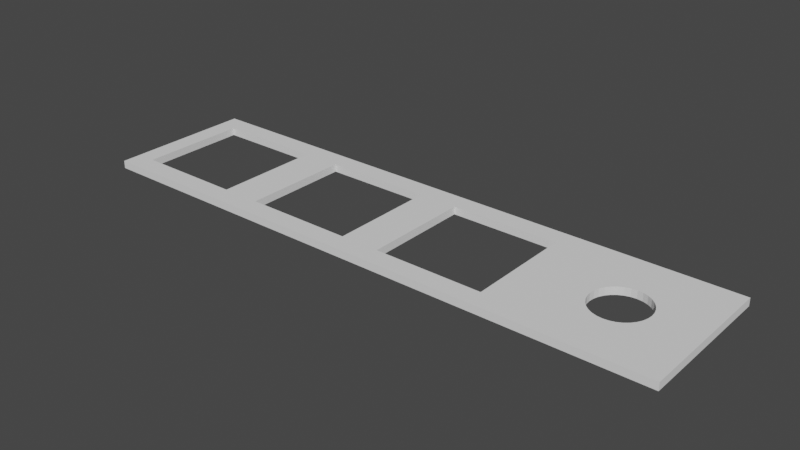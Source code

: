 # Source: Macropad.blend  (saved by Blender 3.5.10; exported with 4.5.12 LTS)
import bpy
from mathutils import Matrix  # noqa: F401  (used for matrix-valued properties, if any)

bpy.ops.wm.read_factory_settings(use_empty=True)
scene = bpy.context.scene
scene.name = 'Scene'

# ---- world
world_world = bpy.data.worlds.new('World'); scene.world = world_world
world_world.use_nodes = True; world_world.node_tree.nodes.clear()
_N = world_world.node_tree.nodes; _L = world_world.node_tree.links
n0 = _N.new('ShaderNodeOutputWorld'); n0.name = 'World Output'; n0.location = (300, 300)
n1 = _N.new('ShaderNodeBackground'); n1.name = 'Background'; n1.location = (10, 300)
n1.inputs[0].default_value = (0.05088, 0.05088, 0.05088, 1.0)
_L.new(n1.outputs[0], n0.inputs[0])
n0.is_active_output = True
world_world.color = (0.05088, 0.05088, 0.05088)
world_world.use_sun_shadow = False
world_world.sun_shadow_jitter_overblur = 0.0

# ---- meshes
me_cube_005 = bpy.data.meshes.new('Cube.005')
me_cube_005.from_pydata([(-1.0, -1.0, -1.0), (-1.0, -1.0, 1.0), (-1.0, 1.0, -1.0), (-1.0, 1.0, 1.0), (1.0, -1.0, -1.0), (1.0, -1.0, 1.0), (1.0, 1.0, -1.0), (1.0, 1.0, 1.0), (-5.0, -1.0, -1.0), (-5.0, -1.0, 1.0), (-5.0, 1.0, -1.0), (-5.0, 1.0, 1.0), (-3.0, -1.0, -1.0), (-3.0, -1.0, 1.0), (-3.0, 1.0, -1.0), (-3.0, 1.0, 1.0), (-3.0, -1.0, -1.0), (-3.0, -1.0, 1.0), (-3.0, 1.0, -1.0), (-3.0, 1.0, 1.0), (-1.0, -1.0, -1.0), (-1.0, -1.0, 1.0), (-1.0, 1.0, -1.0), (-1.0, 1.0, 1.0), (-7.0, -1.0, -1.0), (-7.0, -1.0, 1.0), (-7.0, 1.0, -1.0), (-7.0, 1.0, 1.0), (-5.0, -1.0, -1.0), (-5.0, -1.0, 1.0), (-5.0, 1.0, -1.0), (-5.0, 1.0, 1.0), (-6.735, 0.7349, -1.0), (-5.265, 0.7349, -1.0), (-6.735, -0.7349, -1.0), (-5.265, -0.7349, -1.0), (-5.265, 0.7349, 1.0), (-6.735, 0.7349, 1.0), (-6.735, -0.7349, 1.0), (-5.265, -0.7349, 1.0), (-0.2518, 0.2627, -1.0), (-0.1326, 0.3424, -1.0), (-0.1961, 0.3084, -1.0), (-0.06363, 0.3633, -1.0), (0.07974, 0.3633, -1.0), (0.008055, 0.3703, -1.0), (0.2122, 0.3084, -1.0), (0.1487, 0.3424, -1.0), (0.3136, -0.2013, -1.0), (0.3136, 0.207, -1.0), (0.3755, 0.00288, -1.0), (0.3684, -0.06881, -1.0), (0.3684, 0.07457, -1.0), (0.3475, 0.1435, -1.0), (0.2679, -0.2569, -1.0), (0.3475, -0.1377, -1.0), (0.2679, 0.2627, -1.0), (-0.3594, 0.00288, -1.0), (-0.3523, 0.07457, -1.0), (-0.3523, -0.06881, -1.0), (-0.2975, -0.2013, -1.0), (-0.2975, 0.207, -1.0), (-0.3314, -0.1377, -1.0), (-0.3314, 0.1435, -1.0), (-0.1961, -0.3026, -1.0), (-0.06363, -0.3575, -1.0), (-0.1326, -0.3366, -1.0), (0.07974, -0.3575, -1.0), (0.2122, -0.3026, -1.0), (0.1487, -0.3366, -1.0), (0.008055, -0.3646, -1.0), (-0.2518, -0.2569, -1.0), (-0.3594, 0.00288, 1.0), (-0.3523, 0.07457, 1.0), (-0.3523, -0.06881, 1.0), (-0.2975, -0.2013, 1.0), (-0.2975, 0.207, 1.0), (-0.3314, -0.1377, 1.0), (-0.3314, 0.1435, 1.0), (-0.1961, 0.3084, 1.0), (-0.06363, 0.3633, 1.0), (-0.1326, 0.3424, 1.0), (0.07974, 0.3633, 1.0), (0.2122, 0.3084, 1.0), (0.1487, 0.3424, 1.0), (0.008055, 0.3703, 1.0), (-0.2518, 0.2627, 1.0), (-0.2518, -0.2569, 1.0), (-0.1326, -0.3366, 1.0), (-0.06363, -0.3575, 1.0), (-0.1961, -0.3026, 1.0), (0.07974, -0.3575, 1.0), (0.008055, -0.3646, 1.0), (0.2122, -0.3026, 1.0), (0.1487, -0.3366, 1.0), (0.3136, -0.2013, 1.0), (0.3136, 0.207, 1.0), (0.3755, 0.00288, 1.0), (0.3684, -0.06881, 1.0), (0.3684, 0.07457, 1.0), (0.3475, 0.1435, 1.0), (0.2679, -0.2569, 1.0), (0.3475, -0.1377, 1.0), (0.2679, 0.2627, 1.0), (-2.735, 0.7349, -1.0), (-1.265, 0.7349, -1.0), (-2.735, -0.7349, -1.0), (-1.265, -0.7349, -1.0), (-1.265, 0.7349, 1.0), (-2.735, 0.7349, 1.0), (-2.735, -0.7349, 1.0), (-1.265, -0.7349, 1.0), (-4.735, 0.7349, -1.0), (-3.265, 0.7349, -1.0), (-4.735, -0.7349, -1.0), (-3.265, -0.7349, -1.0), (-3.265, 0.7349, 1.0), (-4.735, 0.7349, 1.0), (-4.735, -0.7349, 1.0), (-3.265, -0.7349, 1.0)], [], [(0, 1, 3, 2), (2, 3, 7, 6), (6, 7, 5, 4), (4, 5, 1, 0), (49, 56, 6, 4, 54, 48, 55, 51, 50, 52, 53), (68, 54, 4, 0, 2, 6, 56, 46, 47, 44, 45, 43, 41, 42, 40, 61, 63, 58, 57, 59, 62, 60, 71, 64, 66, 65, 70, 67, 69), (95, 101, 5, 7, 103, 96, 100, 99, 97, 98, 102), (83, 103, 7, 3, 1, 5, 101, 93, 94, 91, 92, 89, 88, 90, 87, 75, 77, 74, 72, 73, 78, 76, 86, 79, 81, 80, 85, 82, 84), (8, 9, 11, 10), (10, 11, 15, 14), (14, 15, 13, 12), (12, 13, 9, 8), (114, 8, 10, 14, 12, 115, 113, 112), (12, 8, 114, 115), (118, 9, 13, 119), (119, 13, 15, 11, 9, 118, 117, 116), (16, 17, 19, 18), (18, 19, 23, 22), (22, 23, 21, 20), (20, 21, 17, 16), (104, 106, 16, 18, 22, 20, 107, 105), (20, 16, 106, 107), (110, 17, 21, 111), (108, 111, 21, 23, 19, 17, 110, 109), (24, 25, 27, 26), (26, 27, 31, 30), (30, 31, 29, 28), (28, 29, 25, 24), (32, 34, 24, 26, 30, 28, 35, 33), (28, 24, 34, 35), (38, 25, 29, 39), (36, 39, 29, 31, 27, 25, 38, 37), (38, 34, 32, 37), (37, 32, 33, 36), (33, 35, 39, 36), (35, 34, 38, 39), (85, 45, 44, 82), (82, 44, 47, 84), (84, 47, 46, 83), (83, 46, 56, 103), (56, 49, 96, 103), (49, 53, 100, 96), (53, 52, 99, 100), (52, 50, 97, 99), (50, 51, 98, 97), (51, 55, 102, 98), (55, 48, 95, 102), (48, 54, 101, 95), (54, 68, 93, 101), (68, 69, 94, 93), (69, 67, 91, 94), (67, 70, 92, 91), (70, 65, 89, 92), (65, 66, 88, 89), (66, 64, 90, 88), (64, 71, 87, 90), (87, 71, 60, 75), (75, 60, 62, 77), (77, 62, 59, 74), (74, 59, 57, 72), (72, 57, 58, 73), (73, 58, 63, 78), (78, 63, 61, 76), (76, 61, 40, 86), (86, 40, 42, 79), (79, 42, 41, 81), (81, 41, 43, 80), (80, 43, 45, 85), (110, 106, 104, 109), (109, 104, 105, 108), (105, 107, 111, 108), (107, 106, 110, 111), (118, 114, 112, 117), (117, 112, 113, 116), (113, 115, 119, 116), (115, 114, 118, 119)])
_uv = me_cube_005.uv_layers.new(name='UVMap')
_uv.uv.foreach_set('vector', [0.375, 0.0, 0.625, 0.0, 0.625, 0.25, 0.375, 0.25, 0.375, 0.25, 0.625, 0.25, 0.625, 0.5, 0.375, 0.5, 0.375, 0.5, 0.625, 0.5, 0.625, 0.75, 0.375, 0.75, 0.375, 0.75, 0.625, 0.75, 0.625, 1.0, 0.375, 1.0, 0.2892, 0.5991, 0.2835, 0.5922, 0.375, 0.5, 0.375, 0.75, 0.2835, 0.6571, 0.2892, 0.6502, 0.2934, 0.6422, 0.2961, 0.6336, 0.2969, 0.6246, 0.2961, 0.6157, 0.2934, 0.6071, 0.2765, 0.6628, 0.2835, 0.6571, 0.375, 0.75, 0.125, 0.75, 0.125, 0.5, 0.375, 0.5, 0.2835, 0.5922, 0.2765, 0.5864, 0.2686, 0.5822, 0.26, 0.5796, 0.251, 0.5787, 0.242, 0.5796, 0.2334, 0.5822, 0.2255, 0.5864, 0.2185, 0.5922, 0.2128, 0.5991, 0.2086, 0.6071, 0.206, 0.6157, 0.2051, 0.6246, 0.206, 0.6336, 0.2086, 0.6422, 0.2128, 0.6502, 0.2185, 0.6571, 0.2255, 0.6628, 0.2334, 0.6671, 0.242, 0.6697, 0.251, 0.6706, 0.26, 0.6697, 0.2686, 0.6671, 0.7108, 0.6502, 0.7165, 0.6571, 0.625, 0.75, 0.625, 0.5, 0.7165, 0.5922, 0.7108, 0.5991, 0.7066, 0.6071, 0.7039, 0.6157, 0.7031, 0.6246, 0.7039, 0.6336, 0.7066, 0.6422, 0.7235, 0.5864, 0.7165, 0.5922, 0.625, 0.5, 0.875, 0.5, 0.875, 0.75, 0.625, 0.75, 0.7165, 0.6571, 0.7235, 0.6628, 0.7314, 0.6671, 0.74, 0.6697, 0.749, 0.6706, 0.758, 0.6697, 0.7666, 0.6671, 0.7745, 0.6628, 0.7815, 0.6571, 0.7872, 0.6502, 0.7914, 0.6422, 0.794, 0.6336, 0.7949, 0.6246, 0.794, 0.6157, 0.7914, 0.6071, 0.7872, 0.5991, 0.7815, 0.5922, 0.7745, 0.5864, 0.7666, 0.5822, 0.758, 0.5796, 0.749, 0.5787, 0.74, 0.5796, 0.7314, 0.5822, 0.375, 0.0, 0.625, 0.0, 0.625, 0.25, 0.375, 0.25, 0.375, 0.25, 0.625, 0.25, 0.625, 0.5, 0.375, 0.5, 0.375, 0.5, 0.625, 0.5, 0.625, 0.75, 0.375, 0.75, 0.375, 0.75, 0.625, 0.75, 0.625, 1.0, 0.375, 1.0, 0.1581, 0.7169, 0.125, 0.75, 0.125, 0.5, 0.375, 0.5, 0.375, 0.75, 0.3419, 0.7169, 0.3419, 0.5331, 0.1581, 0.5331, 0.375, 0.75, 0.125, 0.75, 0.1581, 0.7169, 0.3419, 0.7169, 0.8419, 0.7169, 0.875, 0.75, 0.625, 0.75, 0.6581, 0.7169, 0.6581, 0.7169, 0.625, 0.75, 0.625, 0.5, 0.875, 0.5, 0.875, 0.75, 0.8419, 0.7169, 0.8419, 0.5331, 0.6581, 0.5331, 0.375, 0.0, 0.625, 0.0, 0.625, 0.25, 0.375, 0.25, 0.375, 0.25, 0.625, 0.25, 0.625, 0.5, 0.375, 0.5, 0.375, 0.5, 0.625, 0.5, 0.625, 0.75, 0.375, 0.75, 0.375, 0.75, 0.625, 0.75, 0.625, 1.0, 0.375, 1.0, 0.1581, 0.5331, 0.1581, 0.7169, 0.125, 0.75, 0.125, 0.5, 0.375, 0.5, 0.375, 0.75, 0.3419, 0.7169, 0.3419, 0.5331, 0.375, 0.75, 0.125, 0.75, 0.1581, 0.7169, 0.3419, 0.7169, 0.8419, 0.7169, 0.875, 0.75, 0.625, 0.75, 0.6581, 0.7169, 0.6581, 0.5331, 0.6581, 0.7169, 0.625, 0.75, 0.625, 0.5, 0.875, 0.5, 0.875, 0.75, 0.8419, 0.7169, 0.8419, 0.5331, 0.375, 0.0, 0.625, 0.0, 0.625, 0.25, 0.375, 0.25, 0.375, 0.25, 0.625, 0.25, 0.625, 0.5, 0.375, 0.5, 0.375, 0.5, 0.625, 0.5, 0.625, 0.75, 0.375, 0.75, 0.375, 0.75, 0.625, 0.75, 0.625, 1.0, 0.375, 1.0, 0.1581, 0.5331, 0.1581, 0.7169, 0.125, 0.75, 0.125, 0.5, 0.375, 0.5, 0.375, 0.75, 0.3419, 0.7169, 0.3419, 0.5331, 0.375, 0.75, 0.125, 0.75, 0.1581, 0.7169, 0.3419, 0.7169, 0.8419, 0.7169, 0.875, 0.75, 0.625, 0.75, 0.6581, 0.7169, 0.6581, 0.5331, 0.6581, 0.7169, 0.625, 0.75, 0.625, 0.5, 0.875, 0.5, 0.875, 0.75, 0.8419, 0.7169, 0.8419, 0.5331, 0.5625, 0.0, 0.5208, 0.0, 0.5208, 0.25, 0.5625, 0.25, 0.5625, 0.25, 0.5208, 0.25, 0.5208, 0.5, 0.5625, 0.5, 0.5208, 0.5, 0.5208, 0.75, 0.5625, 0.75, 0.5625, 0.5, 0.5208, 0.75, 0.5208, 1.0, 0.5625, 1.0, 0.5625, 0.75, 1.0, 0.8859, 1.0, 0.8359, 0.9688, 0.8359, 0.9688, 0.8859, 0.9688, 0.8859, 0.9688, 0.8359, 0.9375, 0.8359, 0.9375, 0.8859, 0.9375, 0.8859, 0.9375, 0.8359, 0.9062, 0.8359, 0.9062, 0.8859, 0.9062, 0.8859, 0.9062, 0.8359, 0.875, 0.8359, 0.875, 0.8859, 0.875, 0.8359, 0.8438, 0.8359, 0.8438, 0.8859, 0.875, 0.8859, 0.8438, 0.8359, 0.8125, 0.8359, 0.8125, 0.8859, 0.8438, 0.8859, 0.8125, 0.8359, 0.7812, 0.8359, 0.7812, 0.8859, 0.8125, 0.8859, 0.7812, 0.8359, 0.75, 0.8359, 0.75, 0.8859, 0.7812, 0.8859, 0.75, 0.8359, 0.7188, 0.8359, 0.7188, 0.8859, 0.75, 0.8859, 0.7188, 0.8359, 0.6875, 0.8359, 0.6875, 0.8859, 0.7188, 0.8859, 0.6875, 0.8359, 0.6562, 0.8359, 0.6562, 0.8859, 0.6875, 0.8859, 0.6562, 0.8359, 0.625, 0.8359, 0.625, 0.8859, 0.6562, 0.8859, 0.625, 0.8359, 0.5938, 0.8359, 0.5938, 0.8859, 0.625, 0.8859, 0.5938, 0.8359, 0.5625, 0.8359, 0.5625, 0.8859, 0.5938, 0.8859, 0.5625, 0.8359, 0.5312, 0.8359, 0.5312, 0.8859, 0.5625, 0.8859, 0.5312, 0.8359, 0.5, 0.8359, 0.5, 0.8859, 0.5312, 0.8859, 0.5, 0.8359, 0.4688, 0.8359, 0.4688, 0.8859, 0.5, 0.8859, 0.4688, 0.8359, 0.4375, 0.8359, 0.4375, 0.8859, 0.4688, 0.8859, 0.4375, 0.8359, 0.4062, 0.8359, 0.4062, 0.8859, 0.4375, 0.8859, 0.4062, 0.8359, 0.375, 0.8359, 0.375, 0.8859, 0.4062, 0.8859, 0.375, 0.8859, 0.375, 0.8359, 0.3438, 0.8359, 0.3438, 0.8859, 0.3438, 0.8859, 0.3438, 0.8359, 0.3125, 0.8359, 0.3125, 0.8859, 0.3125, 0.8859, 0.3125, 0.8359, 0.2812, 0.8359, 0.2812, 0.8859, 0.2812, 0.8859, 0.2812, 0.8359, 0.25, 0.8359, 0.25, 0.8859, 0.25, 0.8859, 0.25, 0.8359, 0.2188, 0.8359, 0.2188, 0.8859, 0.2188, 0.8859, 0.2188, 0.8359, 0.1875, 0.8359, 0.1875, 0.8859, 0.1875, 0.8859, 0.1875, 0.8359, 0.1562, 0.8359, 0.1562, 0.8859, 0.1562, 0.8859, 0.1562, 0.8359, 0.125, 0.8359, 0.125, 0.8859, 0.125, 0.8859, 0.125, 0.8359, 0.09375, 0.8359, 0.09375, 0.8859, 0.09375, 0.8859, 0.09375, 0.8359, 0.0625, 0.8359, 0.0625, 0.8859, 0.0625, 0.8859, 0.0625, 0.8359, 0.03125, 0.8359, 0.03125, 0.8859, 0.03125, 0.8859, 0.03125, 0.8359, 0.0, 0.8359, 0.0, 0.8859, 0.5625, 0.0, 0.5208, 0.0, 0.5208, 0.25, 0.5625, 0.25, 0.5625, 0.25, 0.5208, 0.25, 0.5208, 0.5, 0.5625, 0.5, 0.5208, 0.5, 0.5208, 0.75, 0.5625, 0.75, 0.5625, 0.5, 0.5208, 0.75, 0.5208, 1.0, 0.5625, 1.0, 0.5625, 0.75, 0.5625, 0.0, 0.5208, 0.0, 0.5208, 0.25, 0.5625, 0.25, 0.5625, 0.25, 0.5208, 0.25, 0.5208, 0.5, 0.5625, 0.5, 0.5208, 0.5, 0.5208, 0.75, 0.5625, 0.75, 0.5625, 0.5, 0.5208, 0.75, 0.5208, 1.0, 0.5625, 1.0, 0.5625, 0.75])
me_cube_005.update()

# ---- objects
ob_cube_009 = bpy.data.objects.new('Cube.009', me_cube_005)

# ---- transforms, parenting, visibility, modifiers, constraints
ob_cube_009.location = (55.41, -2.847, -3.271)
ob_cube_009.scale = (9.525, 9.525, 0.5)

# ---- collection membership
scene.collection.objects.link(ob_cube_009)

# ---- scene / render settings (as saved in the file)
scene.frame_start = 1; scene.frame_end = 250; scene.frame_set(50)
scene.render.engine = 'BLENDER_EEVEE_NEXT'
scene.cycles.sampling_pattern = 'TABULATED_SOBOL'
scene.view_settings.view_transform = 'Filmic'
scene.unit_settings.scale_length = 0.001
bpy.context.view_layer.update()

# ---- added for rendering (the .blend has no active camera and no usable light): camera, sun
cam_auto = bpy.data.cameras.new('AutoCamera')
cam_auto.lens = 50.0
cam_auto.sensor_width = 36.0
cam_auto.clip_end = 1275.49
ob_auto_camera = bpy.data.objects.new('AutoCamera', cam_auto)
scene.collection.objects.link(ob_auto_camera)
ob_auto_camera.location = (99.5153, -90.0604, 54.8712)
ob_auto_camera.rotation_euler = (1.09748, -7.21219e-08, 0.694738)
scene.camera = ob_auto_camera
light_auto_sun = bpy.data.lights.new('AutoSun', 'SUN')
light_auto_sun.energy = 3.0
light_auto_sun.angle = 0.0523599
ob_auto_sun = bpy.data.objects.new('AutoSun', light_auto_sun)
scene.collection.objects.link(ob_auto_sun)
ob_auto_sun.rotation_euler = (0.872665, 0.174533, 0.523599)
bpy.context.view_layer.update()
